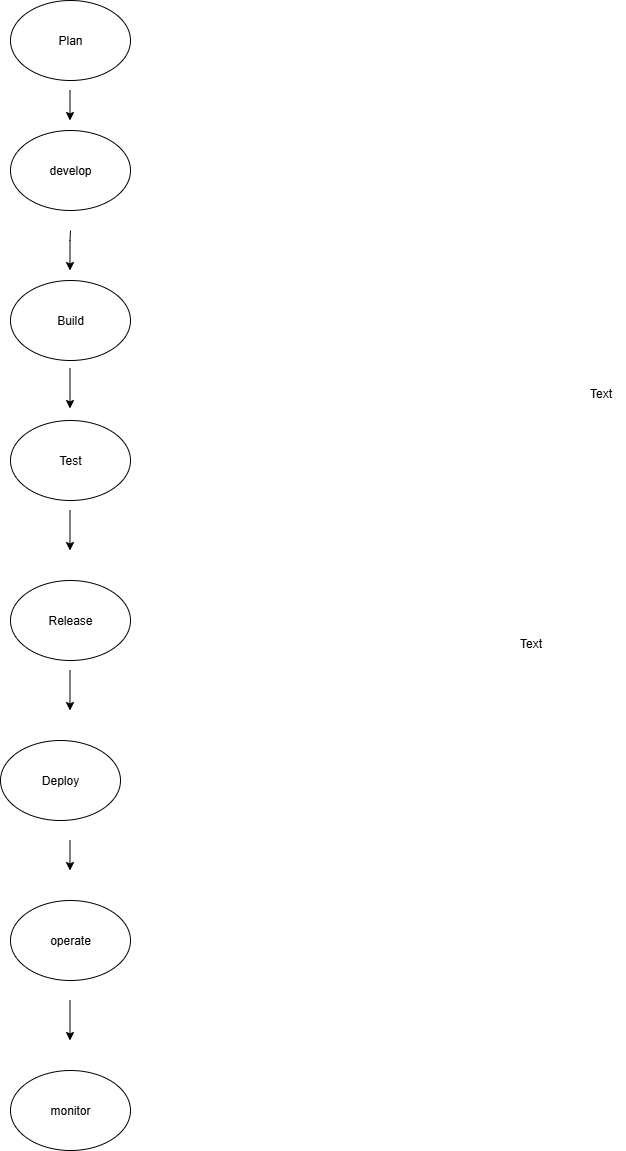

The diagram above was exported from draw.io. Its source (the exported page's mxGraphModel, read from the mxfile embedded in the PNG):
<mxGraphModel dx="786" dy="451" grid="1" gridSize="10" guides="1" tooltips="1" connect="1" arrows="1" fold="1" page="1" pageScale="1" pageWidth="850" pageHeight="1100" math="0" shadow="0">
  <root>
    <mxCell id="0" />
    <mxCell id="1" parent="0" />
    <mxCell id="CLnjbpCHxjHGQGZDjfrJ-1" value="Plan" style="ellipse;whiteSpace=wrap;html=1;" parent="1" vertex="1">
      <mxGeometry x="330" y="20" width="120" height="80" as="geometry" />
    </mxCell>
    <mxCell id="CLnjbpCHxjHGQGZDjfrJ-2" value="develop" style="ellipse;whiteSpace=wrap;html=1;" parent="1" vertex="1">
      <mxGeometry x="330" y="150" width="120" height="80" as="geometry" />
    </mxCell>
    <mxCell id="CLnjbpCHxjHGQGZDjfrJ-3" value="Build" style="ellipse;whiteSpace=wrap;html=1;" parent="1" vertex="1">
      <mxGeometry x="330" y="300" width="120" height="80" as="geometry" />
    </mxCell>
    <mxCell id="CLnjbpCHxjHGQGZDjfrJ-4" value="Test" style="ellipse;whiteSpace=wrap;html=1;" parent="1" vertex="1">
      <mxGeometry x="330" y="440" width="120" height="80" as="geometry" />
    </mxCell>
    <mxCell id="CLnjbpCHxjHGQGZDjfrJ-5" value="Release" style="ellipse;whiteSpace=wrap;html=1;" parent="1" vertex="1">
      <mxGeometry x="330" y="600" width="120" height="80" as="geometry" />
    </mxCell>
    <mxCell id="CLnjbpCHxjHGQGZDjfrJ-6" value="Deploy" style="ellipse;whiteSpace=wrap;html=1;" parent="1" vertex="1">
      <mxGeometry x="320" y="760" width="120" height="80" as="geometry" />
    </mxCell>
    <mxCell id="CLnjbpCHxjHGQGZDjfrJ-7" value="operate" style="ellipse;whiteSpace=wrap;html=1;" parent="1" vertex="1">
      <mxGeometry x="330" y="920" width="120" height="80" as="geometry" />
    </mxCell>
    <mxCell id="CLnjbpCHxjHGQGZDjfrJ-8" value="monitor" style="ellipse;whiteSpace=wrap;html=1;" parent="1" vertex="1">
      <mxGeometry x="330" y="1090" width="120" height="80" as="geometry" />
    </mxCell>
    <mxCell id="CLnjbpCHxjHGQGZDjfrJ-12" value="Text" style="text;html=1;align=center;verticalAlign=middle;resizable=0;points=[];autosize=1;strokeColor=none;fillColor=none;" parent="1" vertex="1">
      <mxGeometry x="825" y="648" width="50" height="30" as="geometry" />
    </mxCell>
    <mxCell id="CLnjbpCHxjHGQGZDjfrJ-14" value="Text" style="text;html=1;align=center;verticalAlign=middle;resizable=0;points=[];autosize=1;strokeColor=none;fillColor=none;" parent="1" vertex="1">
      <mxGeometry x="895" y="398" width="50" height="30" as="geometry" />
    </mxCell>
    <mxCell id="gn_91h7uJPm3GIVfJHdI-2" value="" style="endArrow=classic;html=1;rounded=0;" edge="1" parent="1">
      <mxGeometry width="50" height="50" relative="1" as="geometry">
        <mxPoint x="389.5" y="110" as="sourcePoint" />
        <mxPoint x="389.5" y="140" as="targetPoint" />
      </mxGeometry>
    </mxCell>
    <mxCell id="gn_91h7uJPm3GIVfJHdI-4" value="" style="endArrow=classic;html=1;rounded=0;" edge="1" parent="1">
      <mxGeometry width="50" height="50" relative="1" as="geometry">
        <mxPoint x="390" y="250" as="sourcePoint" />
        <mxPoint x="389.5" y="290" as="targetPoint" />
        <Array as="points">
          <mxPoint x="389.5" y="260" />
        </Array>
      </mxGeometry>
    </mxCell>
    <mxCell id="gn_91h7uJPm3GIVfJHdI-5" value="" style="endArrow=classic;html=1;rounded=0;" edge="1" parent="1">
      <mxGeometry width="50" height="50" relative="1" as="geometry">
        <mxPoint x="389.5" y="388" as="sourcePoint" />
        <mxPoint x="389.5" y="428" as="targetPoint" />
      </mxGeometry>
    </mxCell>
    <mxCell id="gn_91h7uJPm3GIVfJHdI-7" value="" style="endArrow=classic;html=1;rounded=0;" edge="1" parent="1">
      <mxGeometry width="50" height="50" relative="1" as="geometry">
        <mxPoint x="389.5" y="530" as="sourcePoint" />
        <mxPoint x="389.5" y="570" as="targetPoint" />
      </mxGeometry>
    </mxCell>
    <mxCell id="gn_91h7uJPm3GIVfJHdI-8" value="" style="endArrow=classic;html=1;rounded=0;" edge="1" parent="1">
      <mxGeometry width="50" height="50" relative="1" as="geometry">
        <mxPoint x="389.5" y="690" as="sourcePoint" />
        <mxPoint x="389.5" y="730" as="targetPoint" />
        <Array as="points" />
      </mxGeometry>
    </mxCell>
    <mxCell id="gn_91h7uJPm3GIVfJHdI-9" value="" style="endArrow=classic;html=1;rounded=0;" edge="1" parent="1">
      <mxGeometry width="50" height="50" relative="1" as="geometry">
        <mxPoint x="389.5" y="860" as="sourcePoint" />
        <mxPoint x="389.5" y="890" as="targetPoint" />
      </mxGeometry>
    </mxCell>
    <mxCell id="gn_91h7uJPm3GIVfJHdI-10" value="" style="endArrow=classic;html=1;rounded=0;" edge="1" parent="1">
      <mxGeometry width="50" height="50" relative="1" as="geometry">
        <mxPoint x="389.5" y="1020" as="sourcePoint" />
        <mxPoint x="389.5" y="1060" as="targetPoint" />
      </mxGeometry>
    </mxCell>
  </root>
</mxGraphModel>